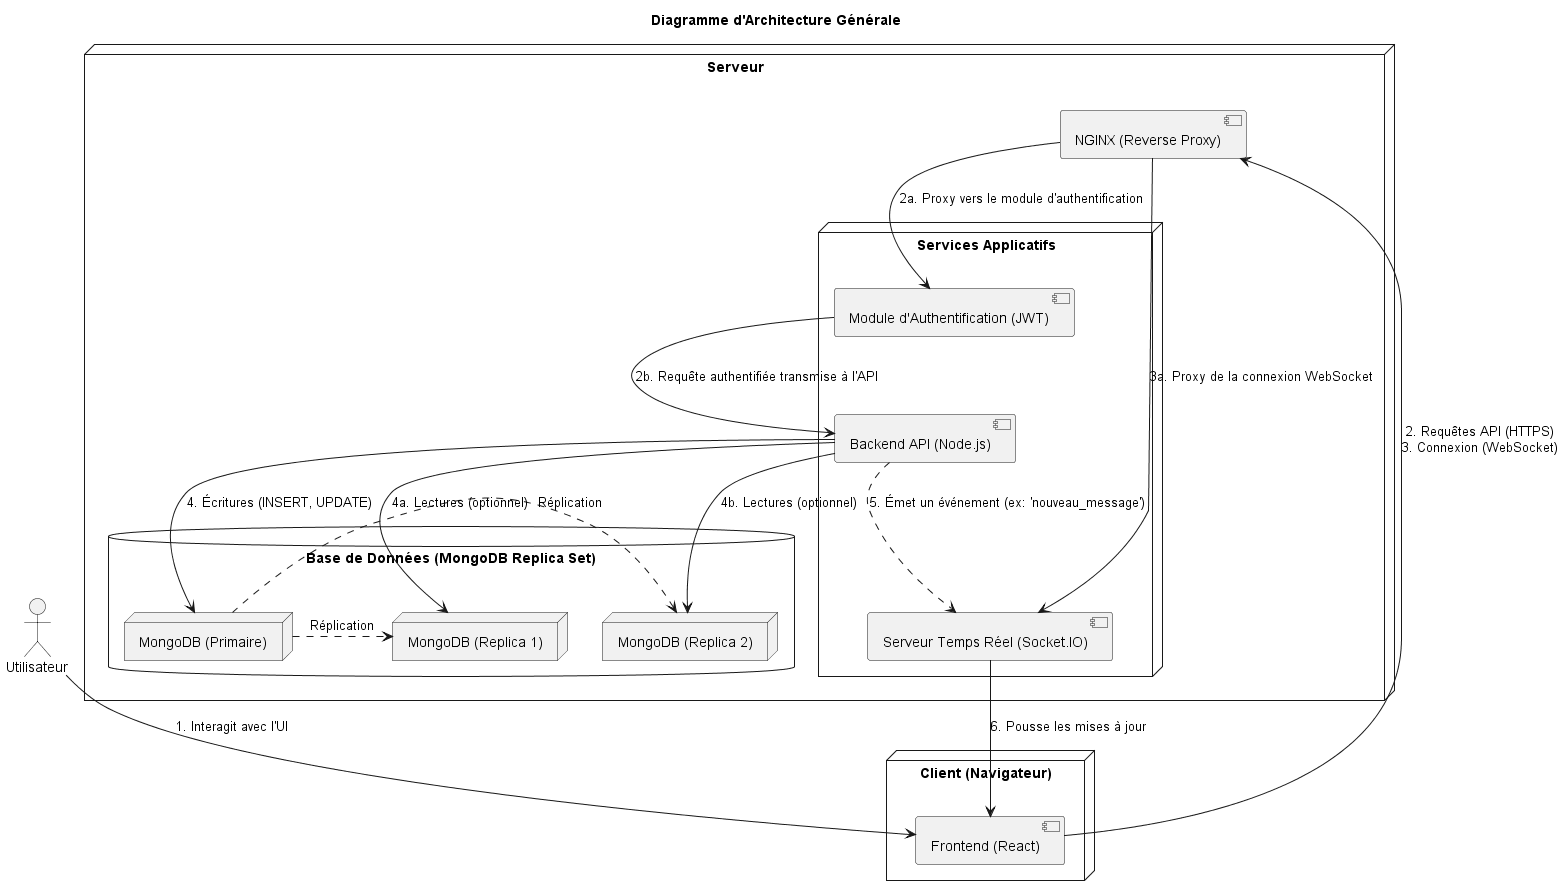

The diagram above was rendered by PlantUML. Its source (embedded in the PNG):
@startuml
title Diagramme d'Architecture Générale

actor "Utilisateur" as user

node "Client (Navigateur)" {
  component "Frontend (React)" as frontend
}

node "Serveur" {
  component "NGINX (Reverse Proxy)" as nginx

  node "Services Applicatifs" {
    component "Module d'Authentification (JWT)" as auth
    component "Backend API (Node.js)" as backend
    component "Serveur Temps Réel (Socket.IO)" as realtime
  }

  database "Base de Données (MongoDB Replica Set)" {
    node "MongoDB (Primaire)" as db_primary
    node "MongoDB (Replica 1)" as db_replica1
    node "MongoDB (Replica 2)" as db_replica2
  }
}

' --- Flux de communication ---
user --> frontend : "1. Interagit avec l'UI"

frontend --> nginx : "2. Requêtes API (HTTPS)\n3. Connexion (WebSocket)"

' Authentification
nginx --> auth : "2a. Proxy vers le module d'authentification"
auth --> backend : "2b. Requête authentifiée transmise à l'API"

' Connexion temps réel
nginx --> realtime : "3a. Proxy de la connexion WebSocket"

' --- Flux de données (Base de données) ---
' Le backend écrit toujours sur le nœud primaire
backend --> db_primary : "4. Écritures (INSERT, UPDATE)"

' La réplication est gérée automatiquement par MongoDB
db_primary .> db_replica1 : "Réplication"
db_primary .> db_replica2 : "Réplication"

' Le backend peut lire depuis les replicas pour la scalabilité
backend --> db_replica1 : "4a. Lectures (optionnel)"
backend --> db_replica2 : "4b. Lectures (optionnel)"

' --- Flux d'événements temps réel ---
' Le backend notifie le serveur temps réel après une écriture réussie
backend ..> realtime : "5. Émet un événement (ex: 'nouveau_message')"

' Le serveur temps réel pousse les mises à jour aux clients connectés
realtime --> frontend : "6. Pousse les mises à jour"

@enduml